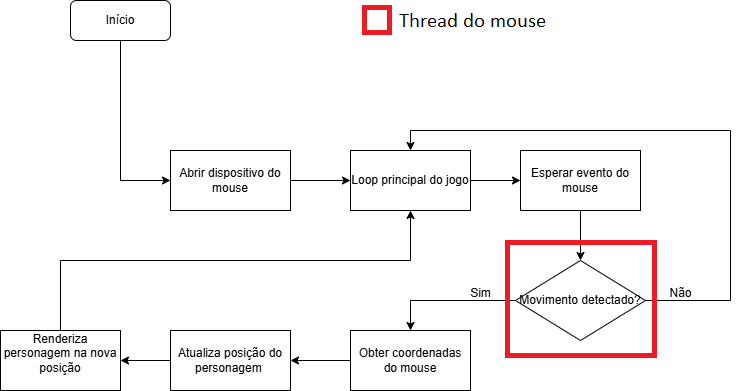

The diagram above was exported from draw.io. Its source (the exported page's mxGraphModel, read from the mxfile embedded in the PNG):
<mxGraphModel dx="1426" dy="831" grid="1" gridSize="10" guides="1" tooltips="1" connect="1" arrows="1" fold="1" page="1" pageScale="1" pageWidth="850" pageHeight="1100" math="0" shadow="0">
  <root>
    <mxCell id="0" />
    <mxCell id="1" parent="0" />
    <mxCell id="CJUchLo2klMtAl7tNKGp-10" style="edgeStyle=orthogonalEdgeStyle;rounded=0;orthogonalLoop=1;jettySize=auto;html=1;entryX=0;entryY=0.5;entryDx=0;entryDy=0;" edge="1" parent="1" source="CJUchLo2klMtAl7tNKGp-1" target="CJUchLo2klMtAl7tNKGp-2">
      <mxGeometry relative="1" as="geometry" />
    </mxCell>
    <mxCell id="CJUchLo2klMtAl7tNKGp-1" value="Início" style="rounded=1;whiteSpace=wrap;html=1;" vertex="1" parent="1">
      <mxGeometry x="120" y="40" width="100" height="40" as="geometry" />
    </mxCell>
    <mxCell id="CJUchLo2klMtAl7tNKGp-11" style="edgeStyle=orthogonalEdgeStyle;rounded=0;orthogonalLoop=1;jettySize=auto;html=1;entryX=0;entryY=0.5;entryDx=0;entryDy=0;" edge="1" parent="1" source="CJUchLo2klMtAl7tNKGp-2" target="CJUchLo2klMtAl7tNKGp-3">
      <mxGeometry relative="1" as="geometry" />
    </mxCell>
    <mxCell id="CJUchLo2klMtAl7tNKGp-2" value="Abrir dispositivo do mouse" style="rounded=0;whiteSpace=wrap;html=1;" vertex="1" parent="1">
      <mxGeometry x="220" y="190" width="120" height="60" as="geometry" />
    </mxCell>
    <mxCell id="CJUchLo2klMtAl7tNKGp-12" style="edgeStyle=orthogonalEdgeStyle;rounded=0;orthogonalLoop=1;jettySize=auto;html=1;entryX=0;entryY=0.5;entryDx=0;entryDy=0;" edge="1" parent="1" source="CJUchLo2klMtAl7tNKGp-3" target="CJUchLo2klMtAl7tNKGp-4">
      <mxGeometry relative="1" as="geometry" />
    </mxCell>
    <mxCell id="CJUchLo2klMtAl7tNKGp-3" value="Loop principal do jogo" style="rounded=0;whiteSpace=wrap;html=1;" vertex="1" parent="1">
      <mxGeometry x="400" y="190" width="120" height="60" as="geometry" />
    </mxCell>
    <mxCell id="CJUchLo2klMtAl7tNKGp-14" style="edgeStyle=orthogonalEdgeStyle;rounded=0;orthogonalLoop=1;jettySize=auto;html=1;" edge="1" parent="1" source="CJUchLo2klMtAl7tNKGp-4" target="CJUchLo2klMtAl7tNKGp-13">
      <mxGeometry relative="1" as="geometry" />
    </mxCell>
    <mxCell id="CJUchLo2klMtAl7tNKGp-4" value="Esperar evento do mouse" style="rounded=0;whiteSpace=wrap;html=1;" vertex="1" parent="1">
      <mxGeometry x="570" y="190" width="120" height="60" as="geometry" />
    </mxCell>
    <mxCell id="CJUchLo2klMtAl7tNKGp-20" style="edgeStyle=orthogonalEdgeStyle;rounded=0;orthogonalLoop=1;jettySize=auto;html=1;" edge="1" parent="1" source="CJUchLo2klMtAl7tNKGp-7" target="CJUchLo2klMtAl7tNKGp-9">
      <mxGeometry relative="1" as="geometry" />
    </mxCell>
    <mxCell id="CJUchLo2klMtAl7tNKGp-7" value="Obter coordenadas do mouse" style="rounded=0;whiteSpace=wrap;html=1;" vertex="1" parent="1">
      <mxGeometry x="400" y="370" width="120" height="60" as="geometry" />
    </mxCell>
    <mxCell id="CJUchLo2klMtAl7tNKGp-22" value="" style="edgeStyle=orthogonalEdgeStyle;rounded=0;orthogonalLoop=1;jettySize=auto;html=1;" edge="1" parent="1" source="CJUchLo2klMtAl7tNKGp-9" target="CJUchLo2klMtAl7tNKGp-21">
      <mxGeometry relative="1" as="geometry" />
    </mxCell>
    <mxCell id="CJUchLo2klMtAl7tNKGp-9" value="Atualiza posição do personagem&amp;nbsp;" style="rounded=0;whiteSpace=wrap;html=1;" vertex="1" parent="1">
      <mxGeometry x="220" y="370" width="120" height="60" as="geometry" />
    </mxCell>
    <mxCell id="CJUchLo2klMtAl7tNKGp-16" style="edgeStyle=orthogonalEdgeStyle;rounded=0;orthogonalLoop=1;jettySize=auto;html=1;entryX=0.5;entryY=0;entryDx=0;entryDy=0;" edge="1" parent="1" source="CJUchLo2klMtAl7tNKGp-13" target="CJUchLo2klMtAl7tNKGp-3">
      <mxGeometry relative="1" as="geometry">
        <Array as="points">
          <mxPoint x="780" y="340" />
          <mxPoint x="780" y="170" />
          <mxPoint x="460" y="170" />
        </Array>
      </mxGeometry>
    </mxCell>
    <mxCell id="CJUchLo2klMtAl7tNKGp-18" style="edgeStyle=orthogonalEdgeStyle;rounded=0;orthogonalLoop=1;jettySize=auto;html=1;entryX=0.5;entryY=0;entryDx=0;entryDy=0;" edge="1" parent="1" source="CJUchLo2klMtAl7tNKGp-13" target="CJUchLo2klMtAl7tNKGp-7">
      <mxGeometry relative="1" as="geometry" />
    </mxCell>
    <mxCell id="CJUchLo2klMtAl7tNKGp-13" value="Movimento detectado?" style="rhombus;whiteSpace=wrap;html=1;" vertex="1" parent="1">
      <mxGeometry x="565" y="300" width="130" height="80" as="geometry" />
    </mxCell>
    <mxCell id="CJUchLo2klMtAl7tNKGp-17" value="Não" style="text;html=1;align=center;verticalAlign=middle;resizable=0;points=[];autosize=1;strokeColor=none;fillColor=none;" vertex="1" parent="1">
      <mxGeometry x="705" y="318" width="50" height="30" as="geometry" />
    </mxCell>
    <mxCell id="CJUchLo2klMtAl7tNKGp-19" value="Sim" style="text;html=1;align=center;verticalAlign=middle;resizable=0;points=[];autosize=1;strokeColor=none;fillColor=none;" vertex="1" parent="1">
      <mxGeometry x="510" y="318" width="40" height="30" as="geometry" />
    </mxCell>
    <mxCell id="CJUchLo2klMtAl7tNKGp-23" style="edgeStyle=orthogonalEdgeStyle;rounded=0;orthogonalLoop=1;jettySize=auto;html=1;" edge="1" parent="1" source="CJUchLo2klMtAl7tNKGp-21" target="CJUchLo2klMtAl7tNKGp-3">
      <mxGeometry relative="1" as="geometry">
        <Array as="points">
          <mxPoint x="110" y="300" />
          <mxPoint x="460" y="300" />
        </Array>
      </mxGeometry>
    </mxCell>
    <mxCell id="CJUchLo2klMtAl7tNKGp-21" value="Renderiza personagem na nova posição&lt;div&gt;&lt;br/&gt;&lt;/div&gt;" style="rounded=0;whiteSpace=wrap;html=1;" vertex="1" parent="1">
      <mxGeometry x="50" y="370" width="120" height="60" as="geometry" />
    </mxCell>
  </root>
</mxGraphModel>